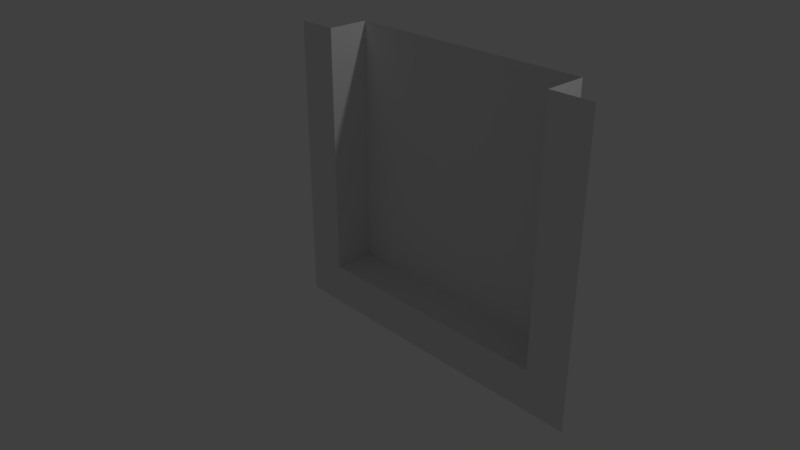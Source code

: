 # Source: dungeon-wall-straight-001.blend  (saved by Blender 2.78.0; exported with 4.5.12 LTS)
import bpy
from mathutils import Matrix  # noqa: F401  (used for matrix-valued properties, if any)

bpy.ops.wm.read_factory_settings(use_empty=True)
scene = bpy.context.scene
scene.name = 'Scene'

# ---- collections
col_collection_1 = bpy.data.collections.new('Collection 1'); scene.collection.children.link(col_collection_1)

# ---- materials (node trees are filled in below, after node groups)
mat_material = bpy.data.materials.new('Material')
mat_material.alpha_threshold = 0.0
mat_material.use_transparent_shadow = False
mat_material.roughness = 0.5
mat_material.line_color = (0.0, 0.0, 0.0, 1.0)

# ---- material node trees

# ---- world
world_world = bpy.data.worlds.new('World'); scene.world = world_world
world_world.color = (0.05088, 0.05088, 0.05088)
world_world.use_sun_shadow = False
world_world.sun_shadow_jitter_overblur = 0.0
world_world.cycles.sampling_method = 'MANUAL'

# ---- cameras
cam_camera = bpy.data.cameras.new('Camera')
cam_camera.clip_end = 100.0
cam_camera.lens = 35.0
cam_camera.sensor_width = 32.0
cam_camera.sensor_height = 18.0
cam_camera.ortho_scale = 7.314
cam_camera.dof.focus_distance = 0.0
cam_camera.dof.aperture_fstop = 128.0

# ---- lights
light_lamp = bpy.data.lights.new('Lamp', 'POINT')
light_lamp.transmission_factor = 0.0
light_lamp.cutoff_distance = 30.0
light_lamp.energy = 100.0
light_lamp.shadow_buffer_clip_start = 1.001
light_lamp.shadow_soft_size = 0.1
light_lamp.shadow_maximum_resolution = 0.006
light_lamp.use_absolute_resolution = True

# ---- meshes
me_cube = bpy.data.meshes.new('Cube')
me_cube.from_pydata([(3.0, 0.0, 0.0), (2.0, 0.0, 1.0), (2.0, 0.0, 0.0), (1.0, 0.0, 3.0), (0.0, 0.0, 1.0), (1.0, 0.0, 1.0), (1.0, 0.0, 0.0), (0.0, 0.0, 0.0), (3.0, 0.0, 1.0), (3.0, 0.0, 3.0), (3.0, 0.0, 2.0), (2.0, 0.0, 2.0), (1.0, 0.0, 2.0), (0.0, 0.0, 2.0), (0.0, 0.0, 3.0), (2.0, 0.0, 3.0), (0.0, -0.5, 0.0), (0.5, -0.5, 0.0), (0.5, 0.0, 0.0), (1.5, 0.0, 0.0), (1.0, -0.5, 0.0), (1.5, -0.5, 0.0), (2.0, -0.5, 0.0), (2.5, 0.0, 0.0), (2.5, -0.5, 0.0), (3.0, -0.5, 0.0), (1.0, -0.5, -0.5), (0.5, -0.5, -0.5), (0.0, -0.5, -0.5), (1.5, -0.5, -0.5), (2.0, -0.5, -0.5), (2.5, -0.5, -0.5), (3.0, -0.5, -0.5), (3.5, -0.5, -0.5), (3.5, -0.5, 0.0), (3.0, -0.5, 1.5), (3.0, -0.5, 2.5), (3.0, -0.5, 0.5), (3.0, 0.0, 0.5), (3.0, -0.5, 1.0), (3.5, -0.5, 0.5), (3.0, 0.0, 1.5), (3.0, -0.5, 2.0), (3.5, -0.5, 1.0), (3.0, 0.0, 2.5), (3.0, -0.5, 3.0), (3.5, -0.5, 1.5), (3.5, -0.5, 2.0), (3.5, -0.5, 2.5), (3.5, -0.5, 3.0), (0.0, 0.0, 0.5), (0.0, 0.0, 1.5), (0.0, 0.0, 2.5), (0.0, -0.5, 0.5), (0.0, -0.5, 1.0), (0.0, -0.5, 1.5), (0.0, -0.5, 2.0), (0.0, -0.5, 2.5), (-0.5054, -0.4875, -0.5049), (0.0, -0.5, 3.0), (-0.5054, -0.4875, -0.004857), (-0.5054, -0.4875, 0.4951), (-0.5054, -0.4875, 0.9951), (-0.5054, -0.4875, 1.495), (-0.5054, -0.4875, 1.995), (-0.5054, -0.4875, 2.495), (-0.5054, -0.4875, 2.995)], [], [(5, 1, 11, 12), (7, 6, 5, 4), (4, 5, 12, 13), (2, 0, 8, 1), (6, 2, 1, 5), (1, 8, 10, 11), (13, 12, 3, 14), (12, 11, 15, 3), (11, 10, 9, 15), (16, 17, 18, 7), (17, 20, 6, 18), (20, 21, 19, 6), (21, 22, 2, 19), (22, 24, 23, 2), (24, 25, 0, 23), (28, 27, 17, 16), (27, 26, 20, 17), (26, 29, 21, 20), (29, 30, 22, 21), (30, 31, 24, 22), (31, 32, 25, 24), (32, 33, 34, 25), (0, 25, 37, 38), (38, 37, 39, 8), (8, 39, 35, 41), (41, 35, 42, 10), (10, 42, 36, 44), (44, 36, 45, 9), (25, 34, 40, 37), (37, 40, 43, 39), (39, 43, 46, 35), (35, 46, 47, 42), (42, 47, 48, 36), (36, 48, 49, 45), (16, 7, 50, 53), (53, 50, 4, 54), (54, 4, 51, 55), (55, 51, 13, 56), (56, 13, 52, 57), (57, 52, 14, 59), (58, 28, 16, 60), (60, 16, 53, 61), (61, 53, 54, 62), (62, 54, 55, 63), (63, 55, 56, 64), (64, 56, 57, 65), (65, 57, 59, 66)])
_uv = me_cube.uv_layers.new(name='UVMap')
_uv.uv.foreach_set('vector', [0.0, 0.0, 1.0, 0.0, 1.0, 0.4, 0.0, 0.4, 0.0, 0.0, 1.0, 0.0, 1.0, 0.4, 0.0, 0.4, 0.0, 0.0, 1.0, 0.0, 1.0, 0.4, 0.0, 0.4, 0.0, 0.0, 1.0, 0.0, 1.0, 0.4, 0.0, 0.4, 0.0, 0.0, 1.0, 0.0, 1.0, 0.4, 0.0, 0.4, 0.0, 0.0, 1.0, 0.0, 1.0, 0.4, 0.0, 0.4, 0.0, 0.0, 1.0, 0.0, 1.0, 0.4, 0.0, 0.4, 0.0, 0.0, 1.0, 0.0, 1.0, 0.4, 0.0, 0.4, 0.0, 0.0, 1.0, 0.0, 1.0, 0.4, 0.0, 0.4, 0.5, 0.8, 1.0, 0.8, 1.0, 1.0, 0.5, 1.0, 0.5, 0.8, 1.0, 0.8, 1.0, 1.0, 0.5, 1.0, 0.5, 0.8, 1.0, 0.8, 1.0, 1.0, 0.5, 1.0, 0.5, 0.8, 1.0, 0.8, 1.0, 1.0, 0.5, 1.0, 0.5, 0.8, 1.0, 0.8, 1.0, 1.0, 0.5, 1.0, 0.5, 0.8, 1.0, 0.8, 1.0, 1.0, 0.5, 1.0, 0.5, 0.8, 1.0, 0.8, 1.0, 1.0, 0.5, 1.0, 0.5, 0.8, 1.0, 0.8, 1.0, 1.0, 0.5, 1.0, 0.5, 0.8, 1.0, 0.8, 1.0, 1.0, 0.5, 1.0, 0.5, 0.8, 1.0, 0.8, 1.0, 1.0, 0.5, 1.0, 0.5, 0.8, 1.0, 0.8, 1.0, 1.0, 0.5, 1.0, 0.5, 0.8, 1.0, 0.8, 1.0, 1.0, 0.5, 1.0, 0.5, 0.8, 1.0, 0.8, 1.0, 1.0, 0.5, 1.0, 0.5, 0.8, 1.0, 0.8, 1.0, 1.0, 0.5, 1.0, 0.5, 0.8, 1.0, 0.8, 1.0, 1.0, 0.5, 1.0, 0.5, 0.8, 1.0, 0.8, 1.0, 1.0, 0.5, 1.0, 0.5, 0.8, 1.0, 0.8, 1.0, 1.0, 0.5, 1.0, 0.5, 0.8, 1.0, 0.8, 1.0, 1.0, 0.5, 1.0, 0.5, 0.8, 1.0, 0.8, 1.0, 1.0, 0.5, 1.0, 0.5, 0.8, 1.0, 0.8, 1.0, 1.0, 0.5, 1.0, 0.5, 0.8, 1.0, 0.8, 1.0, 1.0, 0.5, 1.0, 0.5, 0.8, 1.0, 0.8, 1.0, 1.0, 0.5, 1.0, 0.5, 0.8, 1.0, 0.8, 1.0, 1.0, 0.5, 1.0, 0.5, 0.8, 1.0, 0.8, 1.0, 1.0, 0.5, 1.0, 0.5, 0.8, 1.0, 0.8, 1.0, 1.0, 0.5, 1.0, 0.5, 0.8, 1.0, 0.8, 1.0, 1.0, 0.5, 1.0, 0.5, 0.8, 1.0, 0.8, 1.0, 1.0, 0.5, 1.0, 0.5, 0.8, 1.0, 0.8, 1.0, 1.0, 0.5, 1.0, 0.5, 0.8, 1.0, 0.8, 1.0, 1.0, 0.5, 1.0, 0.5, 0.8, 1.0, 0.8, 1.0, 1.0, 0.5, 1.0, 0.5, 0.8, 1.0, 0.8, 1.0, 1.0, 0.5, 1.0, 0.5, 0.8, 1.0, 0.8, 1.0, 1.0, 0.5, 1.0, 0.5, 0.8, 1.0, 0.8, 1.0, 1.0, 0.5, 1.0, 0.5, 0.8, 1.0, 0.8, 1.0, 1.0, 0.5, 1.0, 0.5, 0.8, 1.0, 0.8, 1.0, 1.0, 0.5, 1.0, 0.5, 0.8, 1.0, 0.8, 1.0, 1.0, 0.5, 1.0, 0.5, 0.8, 1.0, 0.8, 1.0, 1.0, 0.5, 1.0, 0.5, 0.8, 1.0, 0.8, 1.0, 1.0, 0.5, 1.0])
me_cube.materials.append(mat_material)
me_cube.use_remesh_preserve_volume = False
me_cube.use_remesh_preserve_attributes = False
me_cube.use_mirror_vertex_groups = False
me_cube.update()

# ---- objects
ob_cube = bpy.data.objects.new('Cube', me_cube)
ob_lamp = bpy.data.objects.new('Lamp', light_lamp)
ob_camera = bpy.data.objects.new('Camera', cam_camera)

# ---- transforms, parenting, visibility, modifiers, constraints
ob_cube.location = (0.0, 0.0, 0.0)
ob_cube.lock_rotations_4d = False
ob_cube.empty_display_type = 'ARROWS'
ob_cube.lineart.crease_threshold = 0.0
ob_lamp.location = (4.076, 1.005, 5.904)
ob_lamp.rotation_euler = (0.6503, 0.05522, 1.866)
ob_lamp.lock_rotations_4d = False
ob_lamp.empty_display_type = 'ARROWS'
ob_lamp.color = (0.0, 0.0, 0.0, 0.0)
ob_lamp.lineart.crease_threshold = 0.0
ob_camera.location = (7.481, -6.508, 5.344)
ob_camera.rotation_euler = (1.109, 0.0, 0.8149)
ob_camera.lock_rotations_4d = False
ob_camera.empty_display_type = 'ARROWS'
ob_camera.color = (0.0, 0.0, 0.0, 0.0)
ob_camera.display_type = 'WIRE'
ob_camera.lineart.crease_threshold = 0.0

# ---- collection membership
col_collection_1.objects.link(ob_cube)
col_collection_1.objects.link(ob_lamp)
col_collection_1.objects.link(ob_camera)

# ---- scene / render settings (as saved in the file)
scene.camera = ob_camera
scene.frame_start = 1; scene.frame_end = 250; scene.frame_set(1)
scene.render.engine = 'BLENDER_EEVEE_NEXT'
scene.render.resolution_percentage = 50
scene.render.dither_intensity = 0.0
scene.cycles.use_denoising = False
scene.cycles.samples = 128
scene.cycles.sampling_pattern = 'TABULATED_SOBOL'
scene.cycles.light_sampling_threshold = 0.0
scene.cycles.use_adaptive_sampling = False
scene.cycles.use_light_tree = False
scene.cycles.blur_glossy = 0.0
scene.cycles.sample_clamp_indirect = 0.0
scene.view_settings.view_transform = 'Standard'
bpy.context.view_layer.update()
